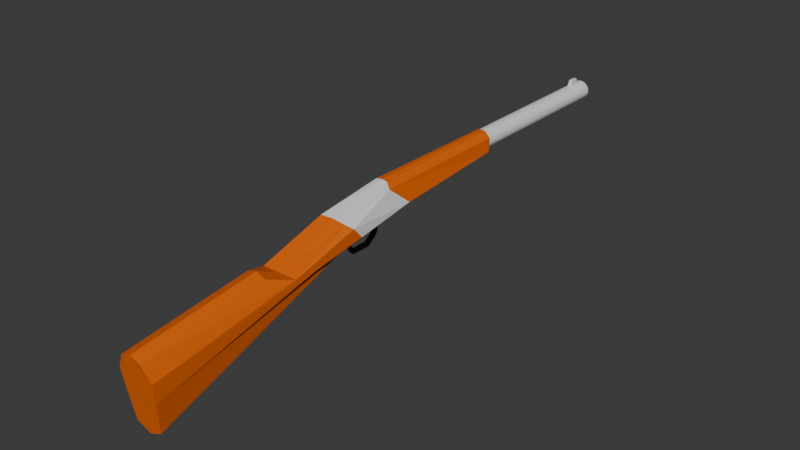 # Source: svg.blend  (saved by Blender 4.0.36; exported with 4.5.12 LTS)
import bpy
from mathutils import Matrix  # noqa: F401  (used for matrix-valued properties, if any)

bpy.ops.wm.read_factory_settings(use_empty=True)
scene = bpy.context.scene
scene.name = 'Scene'

# ---- collections
col_collection = bpy.data.collections.new('Collection'); scene.collection.children.link(col_collection)

# ---- materials (node trees are filled in below, after node groups)
mat_material = bpy.data.materials.new('Material')
mat_material.alpha_threshold = 0.0
mat_material.use_transparent_shadow = False
mat_material.roughness = 0.5
mat_material.line_color = (0.0, 0.0, 0.0, 1.0)
mat_material_001 = bpy.data.materials.new('Material.001')
mat_material_001.use_transparent_shadow = False
mat_material_002 = bpy.data.materials.new('Material.002')
mat_material_002.use_transparent_shadow = False
mat_material_003 = bpy.data.materials.new('Material.003')
mat_material_003.use_transparent_shadow = False
mat_material_004 = bpy.data.materials.new('Material.004')
mat_material_004.use_transparent_shadow = False

# ---- material node trees
mat_material.use_nodes = True; mat_material.node_tree.nodes.clear()
_N = mat_material.node_tree.nodes; _L = mat_material.node_tree.links
n0 = _N.new('ShaderNodeOutputMaterial'); n0.name = 'Material Output'; n0.location = (300, 300)
n1 = _N.new('ShaderNodeBsdfPrincipled'); n1.name = 'Principled BSDF'; n1.location = (10, 300)
n1.inputs[3].default_value = 1.45
_L.new(n1.outputs[0], n0.inputs[0])
n0.is_active_output = True
mat_material_001.use_nodes = True; mat_material_001.node_tree.nodes.clear()
_N = mat_material_001.node_tree.nodes; _L = mat_material_001.node_tree.links
n0 = _N.new('ShaderNodeBsdfPrincipled'); n0.name = 'Principled BSDF'; n0.location = (10, 300)
n0.inputs[0].default_value = (0.8003, 0.1338, 0.0, 1.0)
n0.inputs[3].default_value = 1.45
n1 = _N.new('ShaderNodeOutputMaterial'); n1.name = 'Material Output'; n1.location = (300, 300)
_L.new(n0.outputs[0], n1.inputs[0])
n1.is_active_output = True
mat_material_002.use_nodes = True; mat_material_002.node_tree.nodes.clear()
_N = mat_material_002.node_tree.nodes; _L = mat_material_002.node_tree.links
n0 = _N.new('ShaderNodeBsdfPrincipled'); n0.name = 'Principled BSDF'; n0.location = (10, 300)
n0.inputs[3].default_value = 1.45
n1 = _N.new('ShaderNodeOutputMaterial'); n1.name = 'Material Output'; n1.location = (300, 300)
_L.new(n0.outputs[0], n1.inputs[0])
n1.is_active_output = True
mat_material_003.use_nodes = True; mat_material_003.node_tree.nodes.clear()
_N = mat_material_003.node_tree.nodes; _L = mat_material_003.node_tree.links
n0 = _N.new('ShaderNodeBsdfPrincipled'); n0.name = 'Principled BSDF'; n0.location = (10, 300)
n0.inputs[0].default_value = (0.0, 0.0, 0.0, 1.0)
n0.inputs[3].default_value = 1.45
n1 = _N.new('ShaderNodeOutputMaterial'); n1.name = 'Material Output'; n1.location = (300, 300)
_L.new(n0.outputs[0], n1.inputs[0])
n1.is_active_output = True
mat_material_004.use_nodes = True; mat_material_004.node_tree.nodes.clear()
_N = mat_material_004.node_tree.nodes; _L = mat_material_004.node_tree.links
n0 = _N.new('ShaderNodeBsdfPrincipled'); n0.name = 'Principled BSDF'; n0.location = (10, 300)
n0.inputs[0].default_value = (0.0738, 0.06076, 0.05931, 1.0)
n0.inputs[3].default_value = 1.45
n1 = _N.new('ShaderNodeOutputMaterial'); n1.name = 'Material Output'; n1.location = (300, 300)
_L.new(n0.outputs[0], n1.inputs[0])
n1.is_active_output = True

# ---- world
world_world = bpy.data.worlds.new('World'); scene.world = world_world
world_world.use_nodes = True; world_world.node_tree.nodes.clear()
_N = world_world.node_tree.nodes; _L = world_world.node_tree.links
n0 = _N.new('ShaderNodeOutputWorld'); n0.name = 'World Output'; n0.location = (300, 300)
n1 = _N.new('ShaderNodeBackground'); n1.name = 'Background'; n1.location = (10, 300)
n1.inputs[0].default_value = (0.05088, 0.05088, 0.05088, 1.0)
_L.new(n1.outputs[0], n0.inputs[0])
n0.is_active_output = True
world_world.color = (0.05088, 0.05088, 0.05088)
world_world.use_sun_shadow = False
world_world.sun_shadow_jitter_overblur = 0.0

# ---- meshes
me_cylinder = bpy.data.meshes.new('Cylinder')
me_cylinder.from_pydata([(2.384e-07, 1.0, -1.0), (0.01035, 0.708, 1.69), (2.384e-07, 1.255, 18.78), (0.1951, 0.9808, -1.0), (0.1435, 0.6949, 1.69), (0.1951, 1.235, 18.78), (0.2715, 0.656, 1.691), (0.3827, 0.9239, -1.0), (0.3827, 1.178, 18.78), (0.5556, 0.8315, -1.0), (0.3895, 0.593, 1.692), (0.5556, 1.086, 18.78), (0.4929, 0.5081, 1.693), (0.7071, 0.7071, -1.0), (0.7071, 0.9617, 18.78), (0.5778, 0.4047, 1.694), (0.8315, 0.5556, -1.0), (0.8315, 0.8101, 18.78), (0.6409, 0.2867, 1.695), (0.9239, 0.3827, -1.0), (0.9239, 0.6372, 18.78), (0.6797, 0.1587, 1.697), (0.9808, 0.1951, -1.0), (0.9808, 0.4497, 18.78), (1.0, -1.027e-06, -1.0), (0.6928, 0.02555, 1.699), (1.0, 0.2546, 18.78), (0.6797, -0.1076, 1.7), (0.9808, -0.1951, -1.0), (0.9808, 0.05947, 18.78), (0.9239, -0.3827, -1.0), (0.6409, -0.2356, 1.702), (0.9239, -0.1281, 18.78), (0.8315, -0.5556, -1.0), (0.5778, -0.3536, 1.703), (0.8315, -0.301, 18.78), (0.7071, -0.7071, -1.0), (0.4929, -0.457, 1.705), (0.7071, -0.4525, 18.78), (0.3895, -0.5419, 1.706), (0.5556, -0.8315, -1.0), (0.5556, -0.5769, 18.78), (0.3827, -0.9239, -1.0), (0.2715, -0.6049, 1.707), (0.3827, -0.6693, 18.78), (0.1951, -0.9808, -1.0), (0.1435, -0.6438, 1.707), (0.1951, -0.7262, 18.78), (2.384e-07, -1.0, -1.0), (0.01035, -0.6569, 1.707), (2.384e-07, -0.7454, 18.78), (-0.1951, -0.9808, -1.0), (-0.1228, -0.6438, 1.707), (-0.1951, -0.7262, 18.78), (-0.3827, -0.9239, -1.0), (-0.2508, -0.6049, 1.707), (-0.3827, -0.6693, 18.78), (-0.5556, -0.8315, -1.0), (-0.3688, -0.5419, 1.706), (-0.5556, -0.5769, 18.78), (-0.4722, -0.457, 1.705), (-0.7071, -0.7071, -1.0), (-0.7071, -0.4525, 18.78), (-0.5571, -0.3536, 1.703), (-0.8315, -0.5556, -1.0), (-0.8315, -0.301, 18.78), (-0.6202, -0.2356, 1.702), (-0.9239, -0.3827, -1.0), (-0.9239, -0.1281, 18.78), (-0.659, -0.1076, 1.7), (-0.9808, -0.1951, -1.0), (-0.9808, 0.05947, 18.78), (-0.6721, 0.02555, 1.699), (-1.0, -1.027e-06, -1.0), (-1.0, 0.2546, 18.78), (-0.659, 0.1587, 1.697), (-0.9808, 0.1951, -1.0), (-0.9808, 0.4497, 18.78), (-0.6202, 0.2867, 1.695), (-0.9239, 0.3827, -1.0), (-0.9239, 0.6372, 18.78), (-0.5571, 0.4047, 1.694), (-0.8315, 0.5556, -1.0), (-0.8315, 0.8101, 18.78), (-0.4722, 0.5081, 1.693), (-0.7071, 0.7071, -1.0), (-0.7071, 0.9617, 18.78), (-0.3688, 0.593, 1.692), (-0.5556, 0.8315, -1.0), (-0.5556, 1.086, 18.78), (-0.2508, 0.656, 1.691), (-0.3827, 0.9239, -1.0), (-0.3827, 1.178, 18.78), (-0.1228, 0.6949, 1.69), (-0.1951, 0.9808, -1.0), (-0.1951, 1.235, 18.78), (2.384e-07, 1.239, 17.54), (0.1951, 1.219, 17.54), (0.3827, 1.163, 17.54), (0.5556, 1.07, 17.54), (0.7071, 0.9458, 17.54), (0.8315, 0.7943, 17.54), (0.9239, 0.6214, 17.54), (0.9808, 0.4338, 17.54), (1.0, 0.2387, 17.54), (0.9808, 0.0436, 17.54), (0.9239, -0.144, 17.54), (0.8315, -0.3169, 17.54), (0.7071, -0.4684, 17.54), (0.5556, -0.5928, 17.54), (0.3827, -0.6852, 17.54), (0.1951, -0.7421, 17.54), (2.384e-07, -0.7613, 17.54), (-0.1951, -0.7421, 17.54), (-0.3827, -0.6852, 17.54), (-0.5556, -0.5928, 17.54), (-0.7071, -0.4684, 17.54), (-0.8315, -0.3169, 17.54), (-0.9239, -0.144, 17.54), (-0.9808, 0.0436, 17.54), (-1.0, 0.2387, 17.54), (-0.9808, 0.4338, 17.54), (-0.9239, 0.6214, 17.54), (-0.8315, 0.7943, 17.54), (-0.7071, 0.9458, 17.54), (-0.5556, 1.07, 17.54), (-0.3827, 1.163, 17.54), (-0.1951, 1.219, 17.54), (0.1951, 1.205, 16.41), (0.3827, 1.148, 16.41), (0.5556, 1.056, 16.41), (0.7071, 0.9312, 16.41), (0.8315, 0.7797, 16.41), (0.9239, 0.6068, 16.41), (0.9808, 0.4192, 16.41), (1.0, 0.2241, 16.41), (0.9808, 0.029, 16.41), (0.9239, -0.1586, 16.41), (0.8315, -0.3315, 16.41), (0.7071, -0.483, 16.41), (0.5556, -0.6074, 16.41), (0.3827, -0.6998, 16.41), (0.1951, -0.7567, 16.41), (2.384e-07, -0.7759, 16.41), (-0.1951, -0.7567, 16.41), (-0.3827, -0.6998, 16.41), (-0.5556, -0.6074, 16.41), (-0.7071, -0.483, 16.41), (-0.8315, -0.3315, 16.41), (-0.9239, -0.1586, 16.41), (-0.9808, 0.029, 16.41), (-1.0, 0.2241, 16.41), (-0.9808, 0.4192, 16.41), (-0.9239, 0.6068, 16.41), (-0.8315, 0.7797, 16.41), (-0.7071, 0.9312, 16.41), (-0.5556, 1.056, 16.41), (-0.3827, 1.148, 16.41), (-0.1951, 1.205, 16.41), (2.384e-07, 1.224, 16.41), (2.384e-07, -1.401, 17.55), (-0.1951, -1.382, 17.55), (0.1951, -1.382, 17.55), (0.1951, -1.392, 16.72), (2.384e-07, -1.412, 16.72), (-0.1951, -1.392, 16.72), (-0.6721, 0.2689, 18.78), (-0.6202, 0.007674, 18.78), (-0.659, 0.1357, 18.78), (-0.659, 0.402, 18.78), (-0.5571, -0.1103, 18.78), (-0.5571, 0.6481, 18.78), (-0.6202, 0.5301, 18.78), (-0.4722, 0.7515, 18.78), (-0.3688, -0.2986, 18.78), (-0.3688, 0.8364, 18.78), (-0.1228, 0.9383, 18.78), (0.1435, 0.9383, 18.78), (0.01035, 0.9514, 18.78), (-0.2508, 0.8995, 18.78), (-0.4722, -0.2138, 18.78), (-0.2508, -0.3617, 18.78), (0.01035, -0.4137, 18.78), (0.1435, -0.4006, 18.78), (-0.1228, -0.4006, 18.78), (0.2715, 0.8995, 18.78), (0.3895, 0.8364, 18.78), (0.2715, -0.3617, 18.78), (0.5778, -0.1103, 18.78), (0.4929, -0.2138, 18.78), (0.5778, 0.6481, 18.78), (0.6928, 0.2689, 18.78), (0.6797, 0.402, 18.78), (0.6409, 0.007674, 18.78), (0.6797, 0.1357, 18.78), (0.6409, 0.5301, 18.78), (0.3895, -0.2986, 18.78), (0.4929, 0.7515, 18.78), (1.149, 1.46, -30.15), (1.356, 2.379, -20.88), (1.149, 2.76, -42.93), (1.356, 9.492, -42.01), (-1.07, 1.528, -30.01), (-1.369, 2.326, -20.91), (-1.07, 2.828, -42.8), (-1.369, 9.438, -42.04), (1.87, 2.468, -27.49), (-1.879, 4.445, -42.57), (1.87, 4.445, -42.57), (-1.879, 2.468, -27.49), (1.87, 1.92, -19.39), (-1.879, 1.92, -19.39), (1.393, 0.2978, -20.91), (-1.369, 0.1477, -20.96), (1.429, 1.411, -12.42), (-1.433, 1.411, -12.42), (0.5873, -1.13, -14.5), (-0.6323, -1.13, -14.5), (1.137, 0.9203, 0.09642), (-1.151, 0.9639, 0.1094), (0.4851, -0.9435, -0.5655), (-0.4913, -0.9463, -0.7595), (1.037, 0.5118, 0.3914), (-1.02, 0.08792, 0.3134), (0.4851, -0.9301, 0.4856), (-0.5301, -0.9301, 0.4856), (-0.004469, 6.362, -42.36), (1.87, 2.661, -25.25), (1.764, 6.433, -42.37), (-1.879, 2.661, -25.25), (-1.702, 6.433, -42.37), (1.87, 0.7437, -20.37), (-1.777, 0.8452, -20.42), (0.9778, -0.5427, -14.65), (-1.433, -0.1527, -14.65), (0.9778, -0.4083, -0.572), (-0.9612, -0.4288, -0.5717), (0.9778, -0.3949, 0.4791), (-0.9612, -0.4154, 0.4794), (0.002701, -1.005, 0.5478), (0.002701, 1.031, 0.3459), (0.02276, -1.003, 0.5076), (0.0582, 1.751, 0.3035), (-0.0031, -1.226, -14.5), (-0.0031, 1.834, -12.37), (-0.004469, 0.1492, -20.86), (-0.004469, 1.92, -19.39), (-0.004469, 4.445, -42.57), (-0.004469, 2.468, -27.49), (-0.004469, 1.161, -30.01), (-0.004469, 10.15, -41.95), (-0.004469, 2.46, -42.79), (-0.004469, 3.042, -20.82), (-0.2221, 3.489, -15.81), (-0.2221, 1.78, -15.92), (-0.2221, 3.6, -15.57), (-0.2221, 1.763, -14.84), (0.2126, 3.489, -15.81), (0.2126, 1.78, -15.92), (0.2126, 3.6, -15.57), (0.2126, 1.763, -14.84), (-0.2221, 2.222, -15.72), (-0.2221, 2.196, -15.16), (0.2126, 2.196, -15.16), (0.2126, 2.222, -15.72), (-0.2221, 4.178, -16.76), (-0.2221, 4.541, -16.76), (0.2126, 4.178, -16.76), (0.2126, 4.541, -16.76), (-0.2221, 3.582, -15.94), (0.2126, 3.582, -15.94), (0.2126, 3.885, -15.78), (-0.2221, 3.885, -15.78), (-0.2221, 4.16, -18.5), (-0.2221, 4.477, -18.76), (0.2126, 4.16, -18.5), (0.2126, 4.477, -18.76), (-0.2221, 2.402, -19.04), (-0.2221, 2.392, -19.4), (0.2126, 2.402, -19.04), (0.2126, 2.392, -19.4), (-0.2221, 1.854, -19.03), (-0.2221, 1.843, -19.39), (0.2126, 1.854, -19.03), (0.2126, 1.843, -19.39), (0.2126, 3.366, -19.1), (0.2126, 3.431, -19.33), (-0.2221, 3.431, -19.33), (-0.2221, 3.366, -19.1), (-0.09737, 2.266, -18.26), (-0.09737, 1.893, -18.15), (-0.09737, 2.233, -18.05), (-0.09737, 1.85, -17.82), (0.1303, 2.266, -18.26), (0.1303, 1.893, -18.15), (0.1303, 2.233, -18.05), (0.1303, 1.85, -17.82), (-0.09737, 2.57, -18.3), (-0.09737, 2.538, -18.09), (0.1303, 2.57, -18.3), (0.1303, 2.538, -18.09), (-0.09737, 2.918, -18.18), (-0.09737, 2.885, -17.97), (0.1303, 2.918, -18.18), (0.1303, 2.885, -17.97), (-0.09737, 3.183, -17.94), (-0.09737, 3.151, -17.73), (0.1303, 3.183, -17.94), (0.1303, 3.151, -17.73)], [], [(96, 2, 5, 97), (97, 5, 8, 98), (98, 8, 11, 99), (99, 11, 14, 100), (100, 14, 17, 101), (101, 17, 20, 102), (102, 20, 23, 103), (103, 23, 26, 104), (104, 26, 29, 105), (105, 29, 32, 106), (106, 32, 35, 107), (107, 35, 38, 108), (108, 38, 41, 109), (109, 41, 44, 110), (110, 44, 47, 111), (111, 47, 50, 112), (112, 50, 53, 113), (113, 53, 56, 114), (114, 56, 59, 115), (115, 59, 62, 116), (116, 62, 65, 117), (117, 65, 68, 118), (118, 68, 71, 119), (119, 71, 74, 120), (120, 74, 77, 121), (121, 77, 80, 122), (122, 80, 83, 123), (123, 83, 86, 124), (124, 86, 89, 125), (125, 89, 92, 126), (185, 8, 5, 2, 95, 92, 89, 86, 83, 80, 77, 74, 71, 68, 65, 62, 59, 56, 53, 50, 47, 44, 41, 38, 35, 32, 193, 188, 189, 196, 187, 183, 182, 184, 181, 174, 180, 170, 167, 168, 166, 169, 172, 171, 173, 175, 179, 176, 178, 177), (193, 32, 29, 26, 23, 20, 17, 14, 11, 8, 185, 186, 197, 190, 195, 192, 191, 194), (126, 92, 95, 127), (127, 95, 2, 96), (94, 0, 3, 7, 9, 13, 16, 19, 22, 24, 28, 30, 33, 36, 40, 42, 45, 48, 51, 54, 57, 61, 64, 67, 70, 73, 76, 79, 82, 85, 88, 91), (158, 127, 96, 159), (157, 126, 127, 158), (156, 125, 126, 157), (155, 124, 125, 156), (154, 123, 124, 155), (153, 122, 123, 154), (152, 121, 122, 153), (151, 120, 121, 152), (150, 119, 120, 151), (149, 118, 119, 150), (148, 117, 118, 149), (147, 116, 117, 148), (146, 115, 116, 147), (145, 114, 115, 146), (144, 113, 114, 145), (142, 111, 162, 163), (143, 142, 163, 164), (141, 110, 111, 142), (140, 109, 110, 141), (139, 108, 109, 140), (138, 107, 108, 139), (137, 106, 107, 138), (136, 105, 106, 137), (135, 104, 105, 136), (134, 103, 104, 135), (133, 102, 103, 134), (132, 101, 102, 133), (131, 100, 101, 132), (130, 99, 100, 131), (129, 98, 99, 130), (128, 97, 98, 129), (159, 96, 97, 128), (0, 159, 128, 3), (3, 128, 129, 7), (7, 129, 130, 9), (9, 130, 131, 13), (13, 131, 132, 16), (16, 132, 133, 19), (19, 133, 134, 22), (22, 134, 135, 24), (24, 135, 136, 28), (28, 136, 137, 30), (30, 137, 138, 33), (33, 138, 139, 36), (36, 139, 140, 40), (40, 140, 141, 42), (42, 141, 142, 45), (45, 142, 143, 48), (48, 143, 144, 51), (51, 144, 145, 54), (54, 145, 146, 57), (57, 146, 147, 61), (61, 147, 148, 64), (64, 148, 149, 67), (67, 149, 150, 70), (70, 150, 151, 73), (73, 151, 152, 76), (76, 152, 153, 79), (79, 153, 154, 82), (82, 154, 155, 85), (85, 155, 156, 88), (88, 156, 157, 91), (91, 157, 158, 94), (94, 158, 159, 0), (164, 160, 161, 165), (163, 162, 160, 164), (111, 112, 160, 162), (144, 143, 164, 165), (112, 113, 161, 160), (113, 144, 165, 161), (178, 1, 4, 177), (177, 4, 6, 185), (185, 6, 10, 186), (186, 10, 12, 197), (197, 12, 15, 190), (190, 15, 18, 195), (195, 18, 21, 192), (192, 21, 25, 191), (191, 25, 27, 194), (194, 27, 31, 193), (193, 31, 34, 188), (188, 34, 37, 189), (37, 39, 196, 189), (39, 43, 187, 196), (43, 46, 183, 187), (46, 49, 182, 183), (49, 52, 184, 182), (52, 55, 181, 184), (55, 58, 174, 181), (58, 60, 180, 174), (180, 60, 63, 170), (170, 63, 66, 167), (167, 66, 69, 168), (168, 69, 72, 166), (166, 72, 75, 169), (169, 75, 78, 172), (172, 78, 81, 171), (171, 81, 84, 173), (173, 84, 87, 175), (175, 87, 90, 179), (179, 90, 93, 176), (176, 93, 1, 178), (63, 60, 58, 55, 52, 49, 46, 43, 39, 37, 34, 31, 27, 25, 21, 18, 15, 12, 10, 6, 4, 1, 93, 90, 87, 84, 81, 78, 75, 72, 69, 66), (249, 202, 204, 251), (247, 251, 204, 207), (207, 204, 202, 209), (252, 199, 201, 250), (206, 198, 200, 208), (248, 249, 198, 206), (227, 199, 210, 231), (227, 206, 208, 228), (230, 207, 209, 229), (226, 247, 207, 230), (231, 210, 214, 233), (229, 209, 213, 232), (248, 206, 212, 245), (252, 203, 211, 246), (234, 217, 221, 236), (232, 213, 217, 234), (246, 211, 215, 244), (245, 212, 216, 243), (241, 220, 224, 239), (244, 215, 219, 242), (243, 216, 220, 241), (233, 214, 218, 235), (235, 218, 222, 237), (236, 221, 225, 238), (242, 219, 223, 240), (208, 200, 251, 247), (203, 252, 250, 205), (217, 243, 241, 221), (209, 248, 245, 213), (209, 202, 249, 248), (210, 246, 244, 214), (228, 208, 247, 226), (199, 252, 246, 210), (221, 241, 239, 225), (198, 249, 251, 200), (219, 236, 238, 223), (220, 235, 237, 224), (216, 233, 235, 220), (211, 232, 234, 215), (215, 234, 236, 219), (203, 229, 232, 211), (212, 231, 233, 216), (250, 226, 230, 205), (205, 230, 229, 203), (199, 227, 228, 201), (206, 227, 231, 212), (201, 228, 226, 250), (218, 242, 240, 222), (214, 244, 242, 218), (213, 245, 243, 217), (261, 254, 256, 262), (262, 256, 260, 263), (263, 260, 258, 264), (264, 258, 254, 261), (270, 269, 265, 267), (260, 256, 254, 258), (257, 264, 261, 253), (259, 263, 264, 257), (255, 262, 263, 259), (253, 261, 262, 255), (265, 266, 274, 273), (272, 271, 268, 266), (269, 272, 266, 265), (271, 270, 267, 268), (259, 257, 270, 271), (253, 255, 272, 269), (255, 259, 271, 272), (257, 253, 269, 270), (286, 285, 279, 280), (267, 265, 273, 275), (266, 268, 276, 274), (268, 267, 275, 276), (279, 277, 281, 283), (288, 287, 278, 277), (285, 288, 277, 279), (287, 286, 280, 278), (282, 284, 283, 281), (278, 280, 284, 282), (280, 279, 283, 284), (277, 278, 282, 281), (274, 276, 286, 287), (275, 273, 288, 285), (273, 274, 287, 288), (276, 275, 285, 286), (289, 290, 292, 291), (291, 292, 296, 295), (295, 296, 294, 293), (293, 294, 290, 289), (293, 289, 297, 299), (296, 292, 290, 294), (299, 297, 301, 303), (291, 295, 300, 298), (289, 291, 298, 297), (295, 293, 299, 300), (302, 304, 308, 306), (298, 300, 304, 302), (300, 299, 303, 304), (297, 298, 302, 301), (306, 308, 307, 305), (304, 303, 307, 308), (301, 302, 306, 305), (303, 301, 305, 307)])
me_cylinder.polygons.foreach_set('material_index', [0, 0, 0, 0, 0, 0, 0, 0, 0, 0, 0, 0, 0, 0, 0, 0, 0, 0, 0, 0, 0, 0, 0, 0, 0, 0, 0, 0, 0, 0, 0, 0, 0, 0, 0, 0, 0, 0, 0, 0, 0, 0, 0, 0, 0, 0, 0, 0, 0, 0, 0, 0, 0, 0, 0, 0, 0, 0, 0, 0, 0, 0, 0, 0, 0, 0, 0, 0, 0, 0, 0, 0, 0, 0, 0, 0, 0, 0, 0, 0, 0, 0, 0, 0, 0, 0, 0, 0, 0, 0, 0, 0, 0, 0, 0, 0, 0, 0, 0, 0, 0, 0, 0, 0, 0, 0, 0, 0, 0, 0, 0, 0, 0, 0, 0, 0, 0, 0, 0, 0, 0, 0, 0, 0, 0, 0, 0, 0, 0, 0, 0, 0, 0, 0, 0, 0, 0, 0, 1, 1, 1, 1, 1, 1, 1, 1, 1, 1, 0, 1, 1, 1, 1, 0, 0, 0, 1, 1, 1, 1, 1, 1, 1, 1, 1, 1, 1, 1, 0, 1, 1, 1, 1, 1, 1, 1, 0, 1, 1, 0, 1, 1, 1, 1, 1, 1, 1, 0, 3, 3, 3, 3, 3, 3, 3, 3, 3, 3, 3, 3, 3, 3, 3, 3, 3, 3, 3, 3, 3, 3, 3, 3, 3, 3, 3, 3, 3, 3, 3, 3, 3, 3, 4, 4, 4, 4, 4, 4, 4, 4, 4, 4, 4, 4, 4, 4, 4, 4, 4, 4])
_uv = me_cylinder.uv_layers.new(name='UVMap')
_uv.uv.foreach_set('vector', [1.0, 0.9688, 1.0, 1.0, 0.9688, 1.0, 0.9688, 0.9688, 0.9688, 0.9688, 0.9688, 1.0, 0.9375, 1.0, 0.9375, 0.9688, 0.9375, 0.9688, 0.9375, 1.0, 0.9062, 1.0, 0.9062, 0.9688, 0.9062, 0.9688, 0.9062, 1.0, 0.875, 1.0, 0.875, 0.9688, 0.875, 0.9688, 0.875, 1.0, 0.8438, 1.0, 0.8438, 0.9688, 0.8438, 0.9688, 0.8438, 1.0, 0.8125, 1.0, 0.8125, 0.9688, 0.8125, 0.9688, 0.8125, 1.0, 0.7812, 1.0, 0.7812, 0.9688, 0.7812, 0.9688, 0.7812, 1.0, 0.75, 1.0, 0.75, 0.9688, 0.75, 0.9688, 0.75, 1.0, 0.7188, 1.0, 0.7188, 0.9688, 0.7188, 0.9688, 0.7188, 1.0, 0.6875, 1.0, 0.6875, 0.9688, 0.6875, 0.9688, 0.6875, 1.0, 0.6562, 1.0, 0.6562, 0.9688, 0.6562, 0.9688, 0.6562, 1.0, 0.625, 1.0, 0.625, 0.9688, 0.625, 0.9688, 0.625, 1.0, 0.5938, 1.0, 0.5938, 0.9688, 0.5938, 0.9688, 0.5938, 1.0, 0.5625, 1.0, 0.5625, 0.9688, 0.5625, 0.9688, 0.5625, 1.0, 0.5312, 1.0, 0.5312, 0.9688, 0.5312, 0.9688, 0.5312, 1.0, 0.5, 1.0, 0.5, 0.9688, 0.5, 0.9688, 0.5, 1.0, 0.4688, 1.0, 0.4688, 0.9688, 0.4688, 0.9688, 0.4688, 1.0, 0.4375, 1.0, 0.4375, 0.9688, 0.4375, 0.9688, 0.4375, 1.0, 0.4062, 1.0, 0.4063, 0.9688, 0.4063, 0.9688, 0.4062, 1.0, 0.375, 1.0, 0.375, 0.9688, 0.375, 0.9688, 0.375, 1.0, 0.3438, 1.0, 0.3438, 0.9688, 0.3438, 0.9688, 0.3438, 1.0, 0.3125, 1.0, 0.3125, 0.9688, 0.3125, 0.9688, 0.3125, 1.0, 0.2812, 1.0, 0.2812, 0.9688, 0.2812, 0.9688, 0.2812, 1.0, 0.25, 1.0, 0.25, 0.9688, 0.25, 0.9688, 0.25, 1.0, 0.2188, 1.0, 0.2188, 0.9688, 0.2188, 0.9688, 0.2188, 1.0, 0.1875, 1.0, 0.1875, 0.9688, 0.1875, 0.9688, 0.1875, 1.0, 0.1562, 1.0, 0.1562, 0.9688, 0.1562, 0.9688, 0.1562, 1.0, 0.125, 1.0, 0.125, 0.9688, 0.125, 0.9688, 0.125, 1.0, 0.09375, 1.0, 0.09375, 0.9688, 0.09375, 0.9688, 0.09375, 1.0, 0.0625, 1.0, 0.0625, 0.9688, 0.3152, 0.4048, 0.3418, 0.4717, 0.2968, 0.4854, 0.25, 0.49, 0.2032, 0.4854, 0.1582, 0.4717, 0.1167, 0.4496, 0.08029, 0.4197, 0.05045, 0.3833, 0.02827, 0.3418, 0.01461, 0.2968, 0.01, 0.25, 0.01461, 0.2032, 0.02827, 0.1582, 0.05045, 0.1167, 0.08029, 0.08029, 0.1167, 0.05045, 0.1582, 0.02827, 0.2032, 0.01461, 0.25, 0.01, 0.2968, 0.01461, 0.3418, 0.02827, 0.3833, 0.05045, 0.4197, 0.08029, 0.4496, 0.1167, 0.4717, 0.1582, 0.4038, 0.1907, 0.3887, 0.1624, 0.3683, 0.1376, 0.3435, 0.1172, 0.3152, 0.1021, 0.2844, 0.09277, 0.2525, 0.08962, 0.2205, 0.09277, 0.1898, 0.1021, 0.1615, 0.1172, 0.1367, 0.1376, 0.1163, 0.1624, 0.1012, 0.1907, 0.09183, 0.2215, 0.08869, 0.2534, 0.09183, 0.2854, 0.1012, 0.3161, 0.1163, 0.3444, 0.1367, 0.3693, 0.1615, 0.3896, 0.1898, 0.4048, 0.2205, 0.4141, 0.2525, 0.4173, 0.2844, 0.4141, 0.4038, 0.1907, 0.4717, 0.1582, 0.4854, 0.2032, 0.49, 0.25, 0.4854, 0.2968, 0.4717, 0.3418, 0.4496, 0.3833, 0.4197, 0.4197, 0.3833, 0.4496, 0.3418, 0.4717, 0.3152, 0.4048, 0.3435, 0.3896, 0.3683, 0.3693, 0.3887, 0.3444, 0.4038, 0.3161, 0.4131, 0.2854, 0.4163, 0.2534, 0.4131, 0.2215, 0.0625, 0.9688, 0.0625, 1.0, 0.03125, 1.0, 0.03125, 0.9688, 0.03125, 0.9688, 0.03125, 1.0, 0.0, 1.0, 0.0, 0.9688, 0.7032, 0.4854, 0.75, 0.49, 0.7968, 0.4854, 0.8418, 0.4717, 0.8833, 0.4496, 0.9197, 0.4197, 0.9496, 0.3833, 0.9717, 0.3418, 0.9854, 0.2968, 0.99, 0.25, 0.9854, 0.2032, 0.9717, 0.1582, 0.9496, 0.1167, 0.9197, 0.08029, 0.8833, 0.05045, 0.8418, 0.02827, 0.7968, 0.01461, 0.75, 0.01, 0.7032, 0.01461, 0.6582, 0.02827, 0.6167, 0.05045, 0.5803, 0.08029, 0.5504, 0.1167, 0.5283, 0.1582, 0.5146, 0.2032, 0.51, 0.25, 0.5146, 0.2968, 0.5283, 0.3418, 0.5504, 0.3833, 0.5803, 0.4197, 0.6167, 0.4496, 0.6582, 0.4717, 0.03125, 0.9401, 0.03125, 0.9688, 0.0, 0.9688, 0.0, 0.9401, 0.0625, 0.9401, 0.0625, 0.9688, 0.03125, 0.9688, 0.03125, 0.9401, 0.09375, 0.9401, 0.09375, 0.9688, 0.0625, 0.9688, 0.0625, 0.9401, 0.125, 0.9401, 0.125, 0.9688, 0.09375, 0.9688, 0.09375, 0.9401, 0.1562, 0.9401, 0.1562, 0.9688, 0.125, 0.9688, 0.125, 0.9401, 0.1875, 0.9401, 0.1875, 0.9688, 0.1562, 0.9688, 0.1562, 0.9401, 0.2188, 0.9401, 0.2188, 0.9688, 0.1875, 0.9688, 0.1875, 0.9401, 0.25, 0.9401, 0.25, 0.9688, 0.2188, 0.9688, 0.2188, 0.9401, 0.2812, 0.9401, 0.2812, 0.9688, 0.25, 0.9688, 0.25, 0.9401, 0.3125, 0.9401, 0.3125, 0.9688, 0.2812, 0.9688, 0.2812, 0.9401, 0.3438, 0.9401, 0.3438, 0.9688, 0.3125, 0.9688, 0.3125, 0.9401, 0.375, 0.9401, 0.375, 0.9688, 0.3438, 0.9688, 0.3438, 0.9401, 0.4063, 0.9401, 0.4063, 0.9688, 0.375, 0.9688, 0.375, 0.9401, 0.4375, 0.9401, 0.4375, 0.9688, 0.4063, 0.9688, 0.4063, 0.9401, 0.4687, 0.9401, 0.4688, 0.9688, 0.4375, 0.9688, 0.4375, 0.9401, 0.5312, 0.9401, 0.5312, 0.9688, 0.5312, 0.9688, 0.5312, 0.9401, 0.5, 0.9401, 0.5312, 0.9401, 0.5312, 0.9401, 0.5, 0.9401, 0.5625, 0.9401, 0.5625, 0.9688, 0.5312, 0.9688, 0.5312, 0.9401, 0.5938, 0.9401, 0.5938, 0.9688, 0.5625, 0.9688, 0.5625, 0.9401, 0.625, 0.9401, 0.625, 0.9688, 0.5938, 0.9688, 0.5938, 0.9401, 0.6563, 0.9401, 0.6562, 0.9688, 0.625, 0.9688, 0.625, 0.9401, 0.6875, 0.9401, 0.6875, 0.9688, 0.6562, 0.9688, 0.6563, 0.9401, 0.7188, 0.9401, 0.7188, 0.9688, 0.6875, 0.9688, 0.6875, 0.9401, 0.75, 0.9401, 0.75, 0.9688, 0.7188, 0.9688, 0.7188, 0.9401, 0.7812, 0.9401, 0.7812, 0.9688, 0.75, 0.9688, 0.75, 0.9401, 0.8125, 0.9401, 0.8125, 0.9688, 0.7812, 0.9688, 0.7812, 0.9401, 0.8438, 0.9401, 0.8438, 0.9688, 0.8125, 0.9688, 0.8125, 0.9401, 0.875, 0.9401, 0.875, 0.9688, 0.8438, 0.9688, 0.8438, 0.9401, 0.9062, 0.9401, 0.9062, 0.9688, 0.875, 0.9688, 0.875, 0.9401, 0.9375, 0.9401, 0.9375, 0.9688, 0.9062, 0.9688, 0.9062, 0.9401, 0.9687, 0.9401, 0.9688, 0.9688, 0.9375, 0.9688, 0.9375, 0.9401, 1.0, 0.9401, 1.0, 0.9688, 0.9688, 0.9688, 0.9687, 0.9401, 1.0, 0.5, 1.0, 0.9401, 0.9687, 0.9401, 0.9688, 0.5, 0.9688, 0.5, 0.9687, 0.9401, 0.9375, 0.9401, 0.9375, 0.5, 0.9375, 0.5, 0.9375, 0.9401, 0.9062, 0.9401, 0.9062, 0.5, 0.9062, 0.5, 0.9062, 0.9401, 0.875, 0.9401, 0.875, 0.5, 0.875, 0.5, 0.875, 0.9401, 0.8438, 0.9401, 0.8438, 0.5, 0.8438, 0.5, 0.8438, 0.9401, 0.8125, 0.9401, 0.8125, 0.5, 0.8125, 0.5, 0.8125, 0.9401, 0.7812, 0.9401, 0.7812, 0.5, 0.7812, 0.5, 0.7812, 0.9401, 0.75, 0.9401, 0.75, 0.5, 0.75, 0.5, 0.75, 0.9401, 0.7188, 0.9401, 0.7188, 0.5, 0.7188, 0.5, 0.7188, 0.9401, 0.6875, 0.9401, 0.6875, 0.5, 0.6875, 0.5, 0.6875, 0.9401, 0.6563, 0.9401, 0.6562, 0.5, 0.6562, 0.5, 0.6563, 0.9401, 0.625, 0.9401, 0.625, 0.5, 0.625, 0.5, 0.625, 0.9401, 0.5938, 0.9401, 0.5938, 0.5, 0.5938, 0.5, 0.5938, 0.9401, 0.5625, 0.9401, 0.5625, 0.5, 0.5625, 0.5, 0.5625, 0.9401, 0.5312, 0.9401, 0.5312, 0.5, 0.5312, 0.5, 0.5312, 0.9401, 0.5, 0.9401, 0.5, 0.5, 0.5, 0.5, 0.5, 0.9401, 0.4687, 0.9401, 0.4688, 0.5, 0.4688, 0.5, 0.4687, 0.9401, 0.4375, 0.9401, 0.4375, 0.5, 0.4375, 0.5, 0.4375, 0.9401, 0.4063, 0.9401, 0.4062, 0.5, 0.4062, 0.5, 0.4063, 0.9401, 0.375, 0.9401, 0.375, 0.5, 0.375, 0.5, 0.375, 0.9401, 0.3438, 0.9401, 0.3438, 0.5, 0.3438, 0.5, 0.3438, 0.9401, 0.3125, 0.9401, 0.3125, 0.5, 0.3125, 0.5, 0.3125, 0.9401, 0.2812, 0.9401, 0.2812, 0.5, 0.2812, 0.5, 0.2812, 0.9401, 0.25, 0.9401, 0.25, 0.5, 0.25, 0.5, 0.25, 0.9401, 0.2188, 0.9401, 0.2188, 0.5, 0.2188, 0.5, 0.2188, 0.9401, 0.1875, 0.9401, 0.1875, 0.5, 0.1875, 0.5, 0.1875, 0.9401, 0.1562, 0.9401, 0.1562, 0.5, 0.1562, 0.5, 0.1562, 0.9401, 0.125, 0.9401, 0.125, 0.5, 0.125, 0.5, 0.125, 0.9401, 0.09375, 0.9401, 0.09375, 0.5, 0.09375, 0.5, 0.09375, 0.9401, 0.0625, 0.9401, 0.0625, 0.5, 0.0625, 0.5, 0.0625, 0.9401, 0.03125, 0.9401, 0.03125, 0.5, 0.03125, 0.5, 0.03125, 0.9401, 0.0, 0.9401, 0.0, 0.5, 0.5, 0.9401, 0.5, 0.9688, 0.4688, 0.9688, 0.4687, 0.9401, 0.5312, 0.9401, 0.5312, 0.9688, 0.5, 0.9688, 0.5, 0.9401, 0.5312, 0.9688, 0.5, 0.9688, 0.5, 0.9688, 0.5312, 0.9688, 0.4687, 0.9401, 0.5, 0.9401, 0.5, 0.9401, 0.4687, 0.9401, 0.5, 0.9688, 0.4688, 0.9688, 0.4688, 0.9688, 0.5, 0.9688, 0.4688, 0.9688, 0.4687, 0.9401, 0.4687, 0.9401, 0.4688, 0.9688, 1.0, 0.7398, 1.0, 0.5, 0.9688, 0.5, 0.9688, 0.7398, 0.9688, 0.7398, 0.9688, 0.5, 0.9375, 0.5, 0.9375, 0.7398, 0.9375, 0.7398, 0.9375, 0.5, 0.9062, 0.5, 0.9062, 0.7398, 0.9062, 0.7398, 0.9062, 0.5, 0.875, 0.5, 0.875, 0.7398, 0.875, 0.7398, 0.875, 0.5, 0.8438, 0.5, 0.8438, 0.7398, 0.8438, 0.7398, 0.8438, 0.5, 0.8125, 0.5, 0.8125, 0.7397, 0.8125, 0.7397, 0.8125, 0.5, 0.7812, 0.5, 0.7812, 0.7397, 0.7812, 0.7397, 0.7812, 0.5, 0.75, 0.5, 0.75, 0.7397, 0.75, 0.7397, 0.75, 0.5, 0.7188, 0.5, 0.7188, 0.7397, 0.7188, 0.7397, 0.7188, 0.5, 0.6875, 0.5, 0.6875, 0.7396, 0.6875, 0.7396, 0.6875, 0.5, 0.6562, 0.5, 0.6562, 0.7396, 0.6562, 0.7396, 0.6562, 0.5, 0.625, 0.5, 0.625, 0.7396, 0.625, 0.5, 0.5938, 0.5, 0.5938, 0.7396, 0.625, 0.7396, 0.5938, 0.5, 0.5625, 0.5, 0.5625, 0.7396, 0.5938, 0.7396, 0.5625, 0.5, 0.5312, 0.5, 0.5312, 0.7396, 0.5625, 0.7396, 0.5312, 0.5, 0.5, 0.5, 0.5, 0.7396, 0.5312, 0.7396, 0.5, 0.5, 0.4688, 0.5, 0.4688, 0.7396, 0.5, 0.7396, 0.4688, 0.5, 0.4375, 0.5, 0.4375, 0.7396, 0.4688, 0.7396, 0.4375, 0.5, 0.4062, 0.5, 0.4062, 0.7396, 0.4375, 0.7396, 0.4062, 0.5, 0.375, 0.5, 0.375, 0.7396, 0.4062, 0.7396, 0.375, 0.7396, 0.375, 0.5, 0.3438, 0.5, 0.3438, 0.7396, 0.3438, 0.7396, 0.3438, 0.5, 0.3125, 0.5, 0.3125, 0.7396, 0.3125, 0.7396, 0.3125, 0.5, 0.2812, 0.5, 0.2812, 0.7397, 0.2812, 0.7397, 0.2812, 0.5, 0.25, 0.5, 0.25, 0.7397, 0.25, 0.7397, 0.25, 0.5, 0.2188, 0.5, 0.2188, 0.7397, 0.2188, 0.7397, 0.2188, 0.5, 0.1875, 0.5, 0.1875, 0.7397, 0.1875, 0.7397, 0.1875, 0.5, 0.1562, 0.5, 0.1562, 0.7398, 0.1562, 0.7398, 0.1562, 0.5, 0.125, 0.5, 0.125, 0.7398, 0.125, 0.7398, 0.125, 0.5, 0.09375, 0.5, 0.09375, 0.7398, 0.09375, 0.7398, 0.09375, 0.5, 0.0625, 0.5, 0.0625, 0.7398, 0.0625, 0.7398, 0.0625, 0.5, 0.03125, 0.5, 0.03125, 0.7398, 0.03125, 0.7398, 0.03125, 0.5, 0.0, 0.5, 0.0, 0.7398, 0.5504, 0.1167, 0.5803, 0.08029, 0.6167, 0.05045, 0.6582, 0.02827, 0.7032, 0.01461, 0.75, 0.01, 0.7968, 0.01461, 0.8418, 0.02827, 0.8833, 0.05045, 0.9197, 0.08029, 0.9496, 0.1167, 0.9717, 0.1582, 0.9854, 0.2032, 0.99, 0.25, 0.9854, 0.2968, 0.9717, 0.3418, 0.9496, 0.3833, 0.9197, 0.4197, 0.8833, 0.4496, 0.8418, 0.4717, 0.7968, 0.4854, 0.75, 0.49, 0.7032, 0.4854, 0.6582, 0.4717, 0.6167, 0.4496, 0.5803, 0.4197, 0.5504, 0.3833, 0.5283, 0.3418, 0.5146, 0.2968, 0.51, 0.25, 0.5146, 0.2032, 0.5283, 0.1582, 0.75, 0.5, 0.875, 0.5, 0.875, 0.75, 0.75, 0.75, 0.5605, 0.875, 0.625, 0.875, 0.625, 1.0, 0.5605, 1.0, 0.5605, 0.0, 0.625, 0.0, 0.625, 0.25, 0.5605, 0.25, 0.25, 0.5, 0.375, 0.5, 0.375, 0.75, 0.25, 0.75, 0.5605, 0.5, 0.625, 0.5, 0.625, 0.75, 0.5605, 0.75, 0.5605, 0.375, 0.625, 0.375, 0.625, 0.5, 0.5605, 0.5, 0.4982, 0.5, 0.375, 0.5, 0.375, 0.5, 0.4982, 0.5, 0.4982, 0.5, 0.5605, 0.5, 0.5605, 0.75, 0.4982, 0.75, 0.4982, 0.0, 0.5605, 0.0, 0.5605, 0.25, 0.4982, 0.25, 0.4982, 0.875, 0.5605, 0.875, 0.5605, 1.0, 0.4982, 1.0, 0.4982, 0.5, 0.375, 0.5, 0.375, 0.5, 0.4982, 0.5, 0.4982, 0.25, 0.5605, 0.25, 0.5605, 0.25, 0.4982, 0.25, 0.5605, 0.375, 0.5605, 0.5, 0.5605, 0.5, 0.5605, 0.375, 0.25, 0.5, 0.125, 0.5, 0.125, 0.5, 0.25, 0.5, 0.4982, 0.25, 0.5605, 0.25, 0.5605, 0.25, 0.4982, 0.25, 0.4982, 0.25, 0.5605, 0.25, 0.5605, 0.25, 0.4982, 0.25, 0.25, 0.5, 0.125, 0.5, 0.125, 0.5, 0.25, 0.5, 0.5605, 0.375, 0.5605, 0.5, 0.5605, 0.5, 0.5605, 0.375, 0.5605, 0.375, 0.5605, 0.5, 0.5605, 0.5, 0.5605, 0.375, 0.25, 0.5, 0.125, 0.5, 0.125, 0.5, 0.25, 0.5, 0.5605, 0.375, 0.5605, 0.5, 0.5605, 0.5, 0.5605, 0.375, 0.4982, 0.5, 0.375, 0.5, 0.375, 0.5, 0.4982, 0.5, 0.4982, 0.5, 0.375, 0.5, 0.375, 0.5, 0.4982, 0.5, 0.4982, 0.25, 0.5605, 0.25, 0.5605, 0.25, 0.4982, 0.25, 0.25, 0.5, 0.125, 0.5, 0.125, 0.5, 0.25, 0.5, 0.5605, 0.75, 0.625, 0.75, 0.625, 0.875, 0.5605, 0.875, 0.125, 0.5, 0.25, 0.5, 0.25, 0.75, 0.125, 0.75, 0.5605, 0.25, 0.5605, 0.375, 0.5605, 0.375, 0.5605, 0.25, 0.5605, 0.25, 0.5605, 0.375, 0.5605, 0.375, 0.5605, 0.25, 0.5605, 0.25, 0.625, 0.25, 0.625, 0.375, 0.5605, 0.375, 0.375, 0.5, 0.25, 0.5, 0.25, 0.5, 0.375, 0.5, 0.4982, 0.75, 0.5605, 0.75, 0.5605, 0.875, 0.4982, 0.875, 0.375, 0.5, 0.25, 0.5, 0.25, 0.5, 0.375, 0.5, 0.5605, 0.25, 0.5605, 0.375, 0.5605, 0.375, 0.5605, 0.25, 0.625, 0.5, 0.75, 0.5, 0.75, 0.75, 0.625, 0.75, 0.375, 0.25, 0.4982, 0.25, 0.4982, 0.25, 0.375, 0.25, 0.5605, 0.5, 0.4982, 0.5, 0.4982, 0.5, 0.5605, 0.5, 0.5605, 0.5, 0.4982, 0.5, 0.4982, 0.5, 0.5605, 0.5, 0.375, 0.25, 0.4982, 0.25, 0.4982, 0.25, 0.375, 0.25, 0.375, 0.25, 0.4982, 0.25, 0.4982, 0.25, 0.375, 0.25, 0.375, 0.25, 0.4982, 0.25, 0.4982, 0.25, 0.375, 0.25, 0.5605, 0.5, 0.4982, 0.5, 0.4982, 0.5, 0.5605, 0.5, 0.375, 0.875, 0.4982, 0.875, 0.4982, 1.0, 0.375, 1.0, 0.375, 0.0, 0.4982, 0.0, 0.4982, 0.25, 0.375, 0.25, 0.375, 0.5, 0.4982, 0.5, 0.4982, 0.75, 0.375, 0.75, 0.5605, 0.5, 0.4982, 0.5, 0.4982, 0.5, 0.5605, 0.5, 0.375, 0.75, 0.4982, 0.75, 0.4982, 0.875, 0.375, 0.875, 0.375, 0.5, 0.25, 0.5, 0.25, 0.5, 0.375, 0.5, 0.375, 0.5, 0.25, 0.5, 0.25, 0.5, 0.375, 0.5, 0.5605, 0.25, 0.5605, 0.375, 0.5605, 0.375, 0.5605, 0.25, 0.5338, 0.0, 0.625, 0.0, 0.625, 0.25, 0.5338, 0.25, 0.5338, 0.25, 0.625, 0.25, 0.625, 0.5, 0.5338, 0.5, 0.5338, 0.5, 0.625, 0.5, 0.625, 0.75, 0.5338, 0.75, 0.5338, 0.75, 0.625, 0.75, 0.625, 1.0, 0.5338, 1.0, 0.375, 0.75, 0.375, 1.0, 0.375, 1.0, 0.375, 0.75, 0.625, 0.5, 0.875, 0.5, 0.875, 0.75, 0.625, 0.75, 0.375, 0.75, 0.5338, 0.75, 0.5338, 1.0, 0.375, 1.0, 0.375, 0.5, 0.5338, 0.5, 0.5338, 0.75, 0.375, 0.75, 0.375, 0.25, 0.5338, 0.25, 0.5338, 0.5, 0.375, 0.5, 0.375, 0.0, 0.5338, 0.0, 0.5338, 0.25, 0.375, 0.25, 0.375, 0.0, 0.375, 0.25, 0.375, 0.25, 0.375, 0.0, 0.375, 0.25, 0.375, 0.5, 0.375, 0.5, 0.375, 0.25, 0.375, 0.0, 0.375, 0.25, 0.375, 0.25, 0.375, 0.0, 0.375, 0.5, 0.375, 0.75, 0.375, 0.75, 0.375, 0.5, 0.375, 0.5, 0.375, 0.75, 0.375, 0.75, 0.375, 0.5, 0.375, 0.0, 0.375, 0.25, 0.375, 0.25, 0.375, 0.0, 0.375, 0.25, 0.375, 0.5, 0.375, 0.5, 0.375, 0.25, 0.375, 0.75, 0.375, 1.0, 0.375, 1.0, 0.375, 0.75, 0.375, 0.5, 0.375, 0.75, 0.375, 0.75, 0.375, 0.5, 0.375, 0.75, 0.375, 1.0, 0.375, 1.0, 0.375, 0.75, 0.375, 0.25, 0.375, 0.5, 0.375, 0.5, 0.375, 0.25, 0.375, 0.5, 0.375, 0.75, 0.375, 0.75, 0.375, 0.5, 0.375, 0.75, 0.375, 1.0, 0.375, 1.0, 0.375, 0.75, 0.375, 0.0, 0.375, 0.25, 0.375, 0.25, 0.375, 0.0, 0.375, 0.75, 0.375, 1.0, 0.375, 1.0, 0.375, 0.75, 0.375, 0.25, 0.375, 0.5, 0.375, 0.5, 0.375, 0.25, 0.125, 0.5, 0.375, 0.5, 0.375, 0.75, 0.125, 0.75, 0.375, 0.25, 0.375, 0.5, 0.375, 0.5, 0.375, 0.25, 0.375, 0.5, 0.375, 0.75, 0.375, 0.75, 0.375, 0.5, 0.375, 0.0, 0.375, 0.25, 0.375, 0.25, 0.375, 0.0, 0.375, 0.25, 0.375, 0.5, 0.375, 0.5, 0.375, 0.25, 0.375, 0.75, 0.375, 1.0, 0.375, 1.0, 0.375, 0.75, 0.375, 0.0, 0.375, 0.25, 0.375, 0.25, 0.375, 0.0, 0.375, 0.5, 0.375, 0.75, 0.375, 0.75, 0.375, 0.5, 0.375, 0.0, 0.625, 0.0, 0.625, 0.25, 0.375, 0.25, 0.375, 0.25, 0.625, 0.25, 0.625, 0.5, 0.375, 0.5, 0.375, 0.5, 0.625, 0.5, 0.625, 0.75, 0.375, 0.75, 0.375, 0.75, 0.625, 0.75, 0.625, 1.0, 0.375, 1.0, 0.375, 0.75, 0.375, 1.0, 0.375, 1.0, 0.375, 0.75, 0.625, 0.5, 0.875, 0.5, 0.875, 0.75, 0.625, 0.75, 0.375, 0.75, 0.375, 1.0, 0.375, 1.0, 0.375, 0.75, 0.375, 0.25, 0.375, 0.5, 0.375, 0.5, 0.375, 0.25, 0.375, 0.0, 0.375, 0.25, 0.375, 0.25, 0.375, 0.0, 0.375, 0.5, 0.375, 0.75, 0.375, 0.75, 0.375, 0.5, 0.375, 0.25, 0.375, 0.5, 0.375, 0.5, 0.375, 0.25, 0.375, 0.25, 0.375, 0.5, 0.375, 0.5, 0.375, 0.25, 0.375, 0.5, 0.375, 0.75, 0.375, 0.75, 0.375, 0.5, 0.375, 0.0, 0.375, 0.25, 0.375, 0.25, 0.375, 0.0, 0.125, 0.5, 0.375, 0.5, 0.375, 0.75, 0.125, 0.75, 0.375, 0.5, 0.375, 0.75, 0.375, 0.75, 0.375, 0.5, 0.375, 0.0, 0.375, 0.25, 0.375, 0.25, 0.375, 0.0, 0.375, 0.75, 0.375, 1.0, 0.375, 1.0, 0.375, 0.75])
me_cylinder.materials.append(mat_material)
me_cylinder.materials.append(mat_material_001)
me_cylinder.materials.append(mat_material_002)
me_cylinder.materials.append(mat_material_003)
me_cylinder.materials.append(mat_material_004)
me_cylinder.update()

# ---- objects
ob_cylinder = bpy.data.objects.new('Cylinder', me_cylinder)

# ---- transforms, parenting, visibility, modifiers, constraints
ob_cylinder.location = (-0.8193, 1.65, 4.77)
ob_cylinder.rotation_euler = (-1.556, -0.0, 0.0)
ob_cylinder.scale = (0.1807, 0.1807, 0.1807)

# ---- collection membership
col_collection.objects.link(ob_cylinder)

# ---- scene / render settings (as saved in the file)
scene.frame_start = 1; scene.frame_end = 250; scene.frame_set(1)
scene.render.engine = 'BLENDER_EEVEE_NEXT'
scene.cycles.sampling_pattern = 'TABULATED_SOBOL'
bpy.context.view_layer.update()

# ---- added for rendering (the .blend has no active camera and no usable light): camera, sun
cam_auto = bpy.data.cameras.new('AutoCamera')
cam_auto.lens = 50.0
cam_auto.sensor_width = 36.0
cam_auto.clip_end = 1000.0
ob_auto_camera = bpy.data.objects.new('AutoCamera', cam_auto)
scene.collection.objects.link(ob_auto_camera)
ob_auto_camera.location = (9.74673, -13.2012, 12.4026)
ob_auto_camera.rotation_euler = (1.09748, -7.21219e-08, 0.694738)
scene.camera = ob_auto_camera
light_auto_sun = bpy.data.lights.new('AutoSun', 'SUN')
light_auto_sun.energy = 3.0
light_auto_sun.angle = 0.0523599
ob_auto_sun = bpy.data.objects.new('AutoSun', light_auto_sun)
scene.collection.objects.link(ob_auto_sun)
ob_auto_sun.rotation_euler = (0.872665, 0.174533, 0.523599)
bpy.context.view_layer.update()
